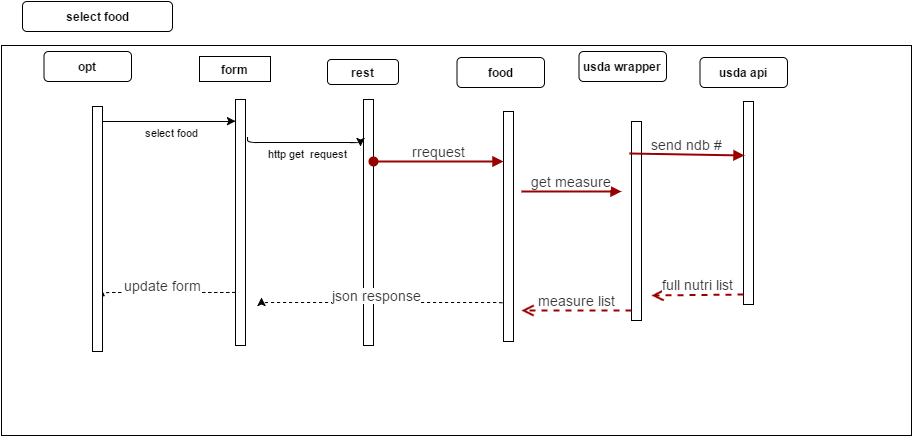

The diagram above was exported from draw.io. Its source (the exported page's mxGraphModel, read from the mxfile embedded in the PNG):
<mxGraphModel dx="1106" dy="516" grid="1" gridSize="10" guides="1" tooltips="1" connect="1" arrows="1" fold="1" page="1" pageScale="1.5" pageWidth="826" pageHeight="1169" background="#ffffff" math="0" shadow="0">
  <root>
    <mxCell id="0" style=";html=1;" />
    <mxCell id="1" style=";html=1;" parent="0" />
    <mxCell id="20" value="" style="fillColor=#FFFFFF;html=1;strokeColor=#000000;" parent="1" vertex="1">
      <mxGeometry x="110" y="414" width="910" height="390" as="geometry" />
    </mxCell>
    <mxCell id="48" value="" style="fillColor=#FFFFFF;strokeColor=#000000;html=1;" parent="1" vertex="1">
      <mxGeometry x="344" y="468" width="10" height="246" as="geometry" />
    </mxCell>
    <mxCell id="67" value="" style="edgeStyle=elbowEdgeStyle;elbow=vertical;dashed=1;verticalLabelPosition=bottom;verticalAlign=top;html=1;" parent="1" edge="1">
      <mxGeometry x="508.50000000000006" y="775.3418209876543" width="100" height="100" as="geometry">
        <mxPoint x="343.5" y="660.5" as="sourcePoint" />
        <mxPoint x="211" y="660.5" as="targetPoint" />
        <Array as="points" />
      </mxGeometry>
    </mxCell>
    <mxCell id="103" value="update form" style="text;html=1;resizable=0;points=[];align=center;verticalAlign=middle;labelBackgroundColor=#ffffff;fontSize=14;fontColor=#333333;" parent="67" vertex="1" connectable="0">
      <mxGeometry relative="1" as="geometry">
        <mxPoint x="-6" y="-8" as="offset" />
      </mxGeometry>
    </mxCell>
    <mxCell id="71" value="select food" style="rounded=1;fontStyle=1;fillColor=#FFFFFF;strokeColor=#000000;html=1;" parent="1" vertex="1">
      <mxGeometry x="131" y="370" width="150" height="30" as="geometry" />
    </mxCell>
    <mxCell id="72" value="opt" style="rounded=1;fontStyle=1;fillColor=#FFFFFF;strokeColor=#000000;html=1;" parent="1" vertex="1">
      <mxGeometry x="152.5" y="420" width="87.5" height="30" as="geometry" />
    </mxCell>
    <mxCell id="75" value="form" style="rounded=1;fontStyle=1;fillColor=#FFFFFF;strokeColor=#000000;html=1;arcSize=0;" parent="1" vertex="1">
      <mxGeometry x="308" y="425" width="71" height="25" as="geometry" />
    </mxCell>
    <mxCell id="77" value="rest" style="rounded=1;fontStyle=1;fillColor=#FFFFFF;strokeColor=#000000;html=1;" parent="1" vertex="1">
      <mxGeometry x="436" y="428" width="71" height="25" as="geometry" />
    </mxCell>
    <mxCell id="91" value="food" style="rounded=1;fontStyle=1;fillColor=#FFFFFF;strokeColor=#000000;html=1;" parent="1" vertex="1">
      <mxGeometry x="565.5" y="426" width="87.5" height="30" as="geometry" />
    </mxCell>
    <mxCell id="92" value="usda wrapper" style="rounded=1;fontStyle=1;fillColor=#FFFFFF;strokeColor=#000000;html=1;" parent="1" vertex="1">
      <mxGeometry x="687.5" y="420" width="87.5" height="30" as="geometry" />
    </mxCell>
    <mxCell id="93" value="usda api" style="rounded=1;fontStyle=1;fillColor=#FFFFFF;strokeColor=#000000;html=1;" parent="1" vertex="1">
      <mxGeometry x="808.5" y="426" width="87.5" height="30" as="geometry" />
    </mxCell>
    <mxCell id="42" value="" style="fillColor=#FFFFFF;strokeColor=#000000;html=1;" parent="1" vertex="1">
      <mxGeometry x="201" y="475" width="10" height="245" as="geometry" />
    </mxCell>
    <mxCell id="122" value="" style="fillColor=#FFFFFF;strokeColor=#000000;html=1;" parent="1" vertex="1">
      <mxGeometry x="472" y="468" width="10" height="246" as="geometry" />
    </mxCell>
    <mxCell id="123" value="http get &amp;nbsp;request" style="edgeStyle=elbowEdgeStyle;elbow=vertical;verticalLabelPosition=top;verticalAlign=bottom;html=1;entryX=-0.3;entryY=0.191;entryPerimeter=0;exitX=1.167;exitY=0.153;exitPerimeter=0;" parent="1" source="48" target="122" edge="1">
      <mxGeometry x="242" y="31" width="100" height="100" as="geometry">
        <mxPoint x="370" y="501" as="sourcePoint" />
        <mxPoint x="584.5" y="500.5833333333335" as="targetPoint" />
        <Array as="points" />
        <mxPoint x="4" y="20" as="offset" />
      </mxGeometry>
    </mxCell>
    <mxCell id="124" value="" style="edgeStyle=elbowEdgeStyle;elbow=vertical;dashed=1;verticalLabelPosition=bottom;verticalAlign=top;html=1;exitX=0.233;exitY=0.848;exitPerimeter=0;" parent="1" source="128" edge="1">
      <mxGeometry x="749.5" y="786.3418209876543" width="100" height="100" as="geometry">
        <mxPoint x="460" y="666" as="sourcePoint" />
        <mxPoint x="370" y="666" as="targetPoint" />
        <Array as="points" />
      </mxGeometry>
    </mxCell>
    <mxCell id="125" value="json response" style="text;html=1;resizable=0;points=[];align=center;verticalAlign=middle;labelBackgroundColor=#ffffff;fontSize=14;fontColor=#333333;" parent="124" vertex="1" connectable="0">
      <mxGeometry relative="1" as="geometry">
        <mxPoint x="-6" y="-8" as="offset" />
      </mxGeometry>
    </mxCell>
    <mxCell id="127" value="select food&amp;nbsp;" style="edgeStyle=elbowEdgeStyle;elbow=vertical;verticalLabelPosition=top;verticalAlign=bottom;html=1;" parent="1" edge="1">
      <mxGeometry x="1" y="20" width="100" height="100" as="geometry">
        <mxPoint x="211" y="489.5833333333335" as="sourcePoint" />
        <mxPoint x="344" y="489.66666666666674" as="targetPoint" />
        <Array as="points" />
        <mxPoint x="4" y="20" as="offset" />
      </mxGeometry>
    </mxCell>
    <mxCell id="128" value="" style="html=1;points=[];perimeter=orthogonalPerimeter;fillColor=#FFFFFF;" parent="1" vertex="1">
      <mxGeometry x="612" y="480" width="10" height="230" as="geometry" />
    </mxCell>
    <mxCell id="129" value="rrequest" style="html=1;verticalAlign=bottom;startArrow=oval;endArrow=block;startSize=8;strokeColor=#990000;strokeWidth=2;fontSize=14;fontColor=#333333;exitX=1;exitY=0.25;" parent="1" source="122" target="128" edge="1">
      <mxGeometry relative="1" as="geometry">
        <mxPoint x="552" y="518" as="sourcePoint" />
      </mxGeometry>
    </mxCell>
    <mxCell id="130" value="" style="html=1;points=[];perimeter=orthogonalPerimeter;fillColor=#FFFFFF;" parent="1" vertex="1">
      <mxGeometry x="740" y="490" width="10" height="199" as="geometry" />
    </mxCell>
    <mxCell id="131" value="get measure" style="html=1;verticalAlign=bottom;endArrow=block;strokeColor=#990000;strokeWidth=2;fontSize=14;fontColor=#333333;" parent="1" edge="1">
      <mxGeometry relative="1" as="geometry">
        <mxPoint x="630" y="560" as="sourcePoint" />
        <mxPoint x="730" y="560" as="targetPoint" />
      </mxGeometry>
    </mxCell>
    <mxCell id="132" value="measure list" style="html=1;verticalAlign=bottom;endArrow=open;dashed=1;endSize=8;exitX=0;exitY=0.95;strokeColor=#990000;strokeWidth=2;fontSize=14;fontColor=#333333;" parent="1" source="130" edge="1">
      <mxGeometry relative="1" as="geometry">
        <mxPoint x="630" y="679" as="targetPoint" />
      </mxGeometry>
    </mxCell>
    <mxCell id="134" value="" style="html=1;points=[];perimeter=orthogonalPerimeter;fillColor=#FFFFFF;" parent="1" vertex="1">
      <mxGeometry x="852" y="470" width="10" height="203" as="geometry" />
    </mxCell>
    <mxCell id="135" value="send ndb #" style="html=1;verticalAlign=bottom;endArrow=block;entryX=0.1;entryY=0.268;strokeColor=#990000;strokeWidth=2;fontSize=14;fontColor=#333333;exitX=-0.167;exitY=0.159;exitPerimeter=0;entryPerimeter=0;" parent="1" source="130" target="134" edge="1">
      <mxGeometry relative="1" as="geometry">
        <mxPoint x="782" y="515" as="sourcePoint" />
      </mxGeometry>
    </mxCell>
    <mxCell id="136" value="full nutri list" style="html=1;verticalAlign=bottom;endArrow=open;dashed=1;endSize=8;exitX=0;exitY=0.95;strokeColor=#990000;strokeWidth=2;fontSize=14;fontColor=#333333;entryX=1.967;entryY=0.876;entryPerimeter=0;" parent="1" source="134" target="130" edge="1">
      <mxGeometry relative="1" as="geometry">
        <mxPoint x="782" y="591" as="targetPoint" />
        <Array as="points" />
      </mxGeometry>
    </mxCell>
  </root>
</mxGraphModel>